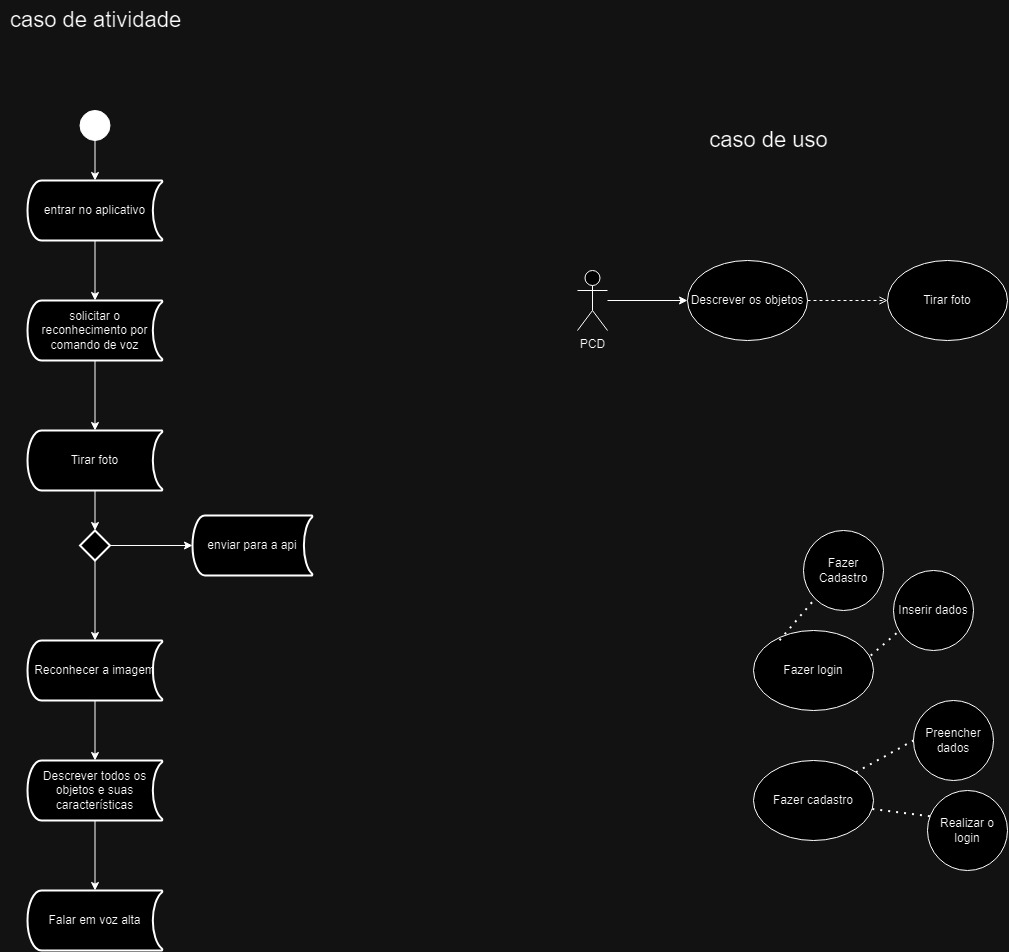

The diagram above was exported from draw.io. Its source (the exported page's mxGraphModel, read from the mxfile embedded in the PNG):
<mxGraphModel dx="1489" dy="1953" grid="1" gridSize="10" guides="1" tooltips="1" connect="1" arrows="1" fold="1" page="1" pageScale="1" pageWidth="827" pageHeight="1169" math="0" shadow="0">
  <root>
    <mxCell id="0" />
    <mxCell id="1" parent="0" />
    <mxCell id="3XactSApg5lsUD1kAKnp-2" value="Fazer login" style="ellipse;whiteSpace=wrap;html=1;" parent="1" vertex="1">
      <mxGeometry x="976" y="60" width="120" height="80" as="geometry" />
    </mxCell>
    <mxCell id="3XactSApg5lsUD1kAKnp-3" value="Fazer cadastro" style="ellipse;whiteSpace=wrap;html=1;" parent="1" vertex="1">
      <mxGeometry x="976" y="190" width="120" height="80" as="geometry" />
    </mxCell>
    <mxCell id="3XactSApg5lsUD1kAKnp-8" value="Fazer Cadastro" style="ellipse;whiteSpace=wrap;html=1;aspect=fixed;" parent="1" vertex="1">
      <mxGeometry x="1026" y="-40" width="80" height="80" as="geometry" />
    </mxCell>
    <mxCell id="3XactSApg5lsUD1kAKnp-9" value="Inserir dados" style="ellipse;whiteSpace=wrap;html=1;aspect=fixed;" parent="1" vertex="1">
      <mxGeometry x="1116" width="80" height="80" as="geometry" />
    </mxCell>
    <mxCell id="3XactSApg5lsUD1kAKnp-10" value="Preencher dados" style="ellipse;whiteSpace=wrap;html=1;aspect=fixed;" parent="1" vertex="1">
      <mxGeometry x="1136" y="130" width="80" height="80" as="geometry" />
    </mxCell>
    <mxCell id="3XactSApg5lsUD1kAKnp-11" value="Realizar o login" style="ellipse;whiteSpace=wrap;html=1;aspect=fixed;" parent="1" vertex="1">
      <mxGeometry x="1150" y="220" width="80" height="80" as="geometry" />
    </mxCell>
    <mxCell id="3XactSApg5lsUD1kAKnp-17" value="" style="endArrow=none;dashed=1;html=1;dashPattern=1 3;strokeWidth=2;rounded=0;exitX=0.217;exitY=0.122;exitDx=0;exitDy=0;exitPerimeter=0;" parent="1" source="3XactSApg5lsUD1kAKnp-2" edge="1">
      <mxGeometry width="50" height="50" relative="1" as="geometry">
        <mxPoint x="986" y="80" as="sourcePoint" />
        <mxPoint x="1036" y="30" as="targetPoint" />
      </mxGeometry>
    </mxCell>
    <mxCell id="3XactSApg5lsUD1kAKnp-18" value="" style="endArrow=none;dashed=1;html=1;dashPattern=1 3;strokeWidth=2;rounded=0;exitX=0.977;exitY=0.312;exitDx=0;exitDy=0;exitPerimeter=0;entryX=0.075;entryY=0.752;entryDx=0;entryDy=0;entryPerimeter=0;" parent="1" source="3XactSApg5lsUD1kAKnp-2" target="3XactSApg5lsUD1kAKnp-9" edge="1">
      <mxGeometry width="50" height="50" relative="1" as="geometry">
        <mxPoint x="1076" y="100" as="sourcePoint" />
        <mxPoint x="1126" y="50" as="targetPoint" />
      </mxGeometry>
    </mxCell>
    <mxCell id="3XactSApg5lsUD1kAKnp-19" value="" style="endArrow=none;dashed=1;html=1;dashPattern=1 3;strokeWidth=2;rounded=0;exitX=1;exitY=0;exitDx=0;exitDy=0;entryX=0;entryY=0.5;entryDx=0;entryDy=0;" parent="1" source="3XactSApg5lsUD1kAKnp-3" target="3XactSApg5lsUD1kAKnp-10" edge="1">
      <mxGeometry width="50" height="50" relative="1" as="geometry">
        <mxPoint x="1080" y="210" as="sourcePoint" />
        <mxPoint x="1130" y="160" as="targetPoint" />
      </mxGeometry>
    </mxCell>
    <mxCell id="3XactSApg5lsUD1kAKnp-20" value="" style="endArrow=none;dashed=1;html=1;dashPattern=1 3;strokeWidth=2;rounded=0;exitX=0.99;exitY=0.607;exitDx=0;exitDy=0;exitPerimeter=0;entryX=0.03;entryY=0.322;entryDx=0;entryDy=0;entryPerimeter=0;" parent="1" source="3XactSApg5lsUD1kAKnp-3" target="3XactSApg5lsUD1kAKnp-11" edge="1">
      <mxGeometry width="50" height="50" relative="1" as="geometry">
        <mxPoint x="1100" y="260" as="sourcePoint" />
        <mxPoint x="1150" y="210" as="targetPoint" />
      </mxGeometry>
    </mxCell>
    <mxCell id="DDYR_F7W17wV1HAwzew7-17" value="" style="edgeStyle=orthogonalEdgeStyle;rounded=0;orthogonalLoop=1;jettySize=auto;html=1;" parent="1" source="DDYR_F7W17wV1HAwzew7-15" target="DDYR_F7W17wV1HAwzew7-16" edge="1">
      <mxGeometry relative="1" as="geometry" />
    </mxCell>
    <mxCell id="DDYR_F7W17wV1HAwzew7-15" value="PCD&lt;br&gt;" style="shape=umlActor;verticalLabelPosition=bottom;verticalAlign=top;html=1;outlineConnect=0;" parent="1" vertex="1">
      <mxGeometry x="800" y="-300" width="30" height="60" as="geometry" />
    </mxCell>
    <mxCell id="W1Ua3c5Q6udBFMW1Raby-2" style="rounded=0;orthogonalLoop=1;jettySize=auto;html=1;exitX=1;exitY=0.5;exitDx=0;exitDy=0;entryX=0;entryY=0.5;entryDx=0;entryDy=0;dashed=1;endArrow=open;endFill=0;" edge="1" parent="1" source="DDYR_F7W17wV1HAwzew7-16" target="W1Ua3c5Q6udBFMW1Raby-1">
      <mxGeometry relative="1" as="geometry" />
    </mxCell>
    <mxCell id="DDYR_F7W17wV1HAwzew7-16" value="Descrever os objetos" style="ellipse;whiteSpace=wrap;html=1;" parent="1" vertex="1">
      <mxGeometry x="910" y="-310" width="120" height="80" as="geometry" />
    </mxCell>
    <mxCell id="W1Ua3c5Q6udBFMW1Raby-1" value="Tirar foto" style="ellipse;whiteSpace=wrap;html=1;" vertex="1" parent="1">
      <mxGeometry x="1110" y="-310" width="120" height="80" as="geometry" />
    </mxCell>
    <mxCell id="W1Ua3c5Q6udBFMW1Raby-18" value="" style="edgeStyle=orthogonalEdgeStyle;rounded=0;orthogonalLoop=1;jettySize=auto;html=1;" edge="1" parent="1" source="W1Ua3c5Q6udBFMW1Raby-6" target="W1Ua3c5Q6udBFMW1Raby-8">
      <mxGeometry relative="1" as="geometry" />
    </mxCell>
    <mxCell id="W1Ua3c5Q6udBFMW1Raby-6" value="" style="ellipse;whiteSpace=wrap;html=1;aspect=fixed;fillStyle=solid;fillColor=#000000;strokeColor=default;" vertex="1" parent="1">
      <mxGeometry x="302.5" y="-460" width="30" height="30" as="geometry" />
    </mxCell>
    <mxCell id="W1Ua3c5Q6udBFMW1Raby-19" value="" style="edgeStyle=orthogonalEdgeStyle;rounded=0;orthogonalLoop=1;jettySize=auto;html=1;" edge="1" parent="1" source="W1Ua3c5Q6udBFMW1Raby-8" target="W1Ua3c5Q6udBFMW1Raby-9">
      <mxGeometry relative="1" as="geometry" />
    </mxCell>
    <mxCell id="W1Ua3c5Q6udBFMW1Raby-8" value="entrar no aplicativo" style="strokeWidth=2;html=1;shape=mxgraph.flowchart.stored_data;whiteSpace=wrap;" vertex="1" parent="1">
      <mxGeometry x="250" y="-390" width="135" height="60" as="geometry" />
    </mxCell>
    <mxCell id="W1Ua3c5Q6udBFMW1Raby-20" value="" style="edgeStyle=orthogonalEdgeStyle;rounded=0;orthogonalLoop=1;jettySize=auto;html=1;" edge="1" parent="1" source="W1Ua3c5Q6udBFMW1Raby-9" target="W1Ua3c5Q6udBFMW1Raby-12">
      <mxGeometry relative="1" as="geometry" />
    </mxCell>
    <mxCell id="W1Ua3c5Q6udBFMW1Raby-9" value="solicitar o reconhecimento por comando de voz" style="strokeWidth=2;html=1;shape=mxgraph.flowchart.stored_data;whiteSpace=wrap;" vertex="1" parent="1">
      <mxGeometry x="250" y="-270" width="135" height="60" as="geometry" />
    </mxCell>
    <mxCell id="W1Ua3c5Q6udBFMW1Raby-22" value="" style="edgeStyle=orthogonalEdgeStyle;rounded=0;orthogonalLoop=1;jettySize=auto;html=1;" edge="1" parent="1" source="W1Ua3c5Q6udBFMW1Raby-10" target="W1Ua3c5Q6udBFMW1Raby-11">
      <mxGeometry relative="1" as="geometry" />
    </mxCell>
    <mxCell id="W1Ua3c5Q6udBFMW1Raby-23" value="" style="edgeStyle=orthogonalEdgeStyle;rounded=0;orthogonalLoop=1;jettySize=auto;html=1;" edge="1" parent="1" source="W1Ua3c5Q6udBFMW1Raby-10" target="W1Ua3c5Q6udBFMW1Raby-14">
      <mxGeometry relative="1" as="geometry" />
    </mxCell>
    <mxCell id="W1Ua3c5Q6udBFMW1Raby-10" value="" style="strokeWidth=2;html=1;shape=mxgraph.flowchart.decision;whiteSpace=wrap;" vertex="1" parent="1">
      <mxGeometry x="302.5" y="-40" width="30" height="30" as="geometry" />
    </mxCell>
    <mxCell id="W1Ua3c5Q6udBFMW1Raby-11" value="enviar para a api" style="strokeWidth=2;html=1;shape=mxgraph.flowchart.stored_data;whiteSpace=wrap;" vertex="1" parent="1">
      <mxGeometry x="415" y="-55" width="120" height="60" as="geometry" />
    </mxCell>
    <mxCell id="W1Ua3c5Q6udBFMW1Raby-21" value="" style="edgeStyle=orthogonalEdgeStyle;rounded=0;orthogonalLoop=1;jettySize=auto;html=1;" edge="1" parent="1" source="W1Ua3c5Q6udBFMW1Raby-12" target="W1Ua3c5Q6udBFMW1Raby-10">
      <mxGeometry relative="1" as="geometry" />
    </mxCell>
    <mxCell id="W1Ua3c5Q6udBFMW1Raby-12" value="Tirar foto" style="strokeWidth=2;html=1;shape=mxgraph.flowchart.stored_data;whiteSpace=wrap;" vertex="1" parent="1">
      <mxGeometry x="250" y="-140" width="135" height="60" as="geometry" />
    </mxCell>
    <mxCell id="W1Ua3c5Q6udBFMW1Raby-24" value="" style="edgeStyle=orthogonalEdgeStyle;rounded=0;orthogonalLoop=1;jettySize=auto;html=1;" edge="1" parent="1" source="W1Ua3c5Q6udBFMW1Raby-14" target="W1Ua3c5Q6udBFMW1Raby-15">
      <mxGeometry relative="1" as="geometry" />
    </mxCell>
    <mxCell id="W1Ua3c5Q6udBFMW1Raby-14" value="Reconhecer a imagem" style="strokeWidth=2;html=1;shape=mxgraph.flowchart.stored_data;whiteSpace=wrap;" vertex="1" parent="1">
      <mxGeometry x="250" y="70" width="135" height="60" as="geometry" />
    </mxCell>
    <mxCell id="W1Ua3c5Q6udBFMW1Raby-25" value="" style="edgeStyle=orthogonalEdgeStyle;rounded=0;orthogonalLoop=1;jettySize=auto;html=1;" edge="1" parent="1" source="W1Ua3c5Q6udBFMW1Raby-15" target="W1Ua3c5Q6udBFMW1Raby-16">
      <mxGeometry relative="1" as="geometry" />
    </mxCell>
    <mxCell id="W1Ua3c5Q6udBFMW1Raby-15" value="Descrever todos os objetos e suas características" style="strokeWidth=2;html=1;shape=mxgraph.flowchart.stored_data;whiteSpace=wrap;" vertex="1" parent="1">
      <mxGeometry x="250" y="190" width="135" height="60" as="geometry" />
    </mxCell>
    <mxCell id="W1Ua3c5Q6udBFMW1Raby-16" value="Falar em voz alta" style="strokeWidth=2;html=1;shape=mxgraph.flowchart.stored_data;whiteSpace=wrap;" vertex="1" parent="1">
      <mxGeometry x="250" y="320" width="135" height="60" as="geometry" />
    </mxCell>
    <mxCell id="W1Ua3c5Q6udBFMW1Raby-26" value="caso de atividade" style="text;html=1;align=center;verticalAlign=middle;resizable=0;points=[];autosize=1;strokeColor=none;fillColor=none;fontSize=22;" vertex="1" parent="1">
      <mxGeometry x="222.5" y="-570" width="190" height="40" as="geometry" />
    </mxCell>
    <mxCell id="W1Ua3c5Q6udBFMW1Raby-27" value="caso de uso" style="text;html=1;align=center;verticalAlign=middle;resizable=0;points=[];autosize=1;strokeColor=none;fillColor=none;fontSize=22;" vertex="1" parent="1">
      <mxGeometry x="921" y="-450" width="140" height="40" as="geometry" />
    </mxCell>
  </root>
</mxGraphModel>